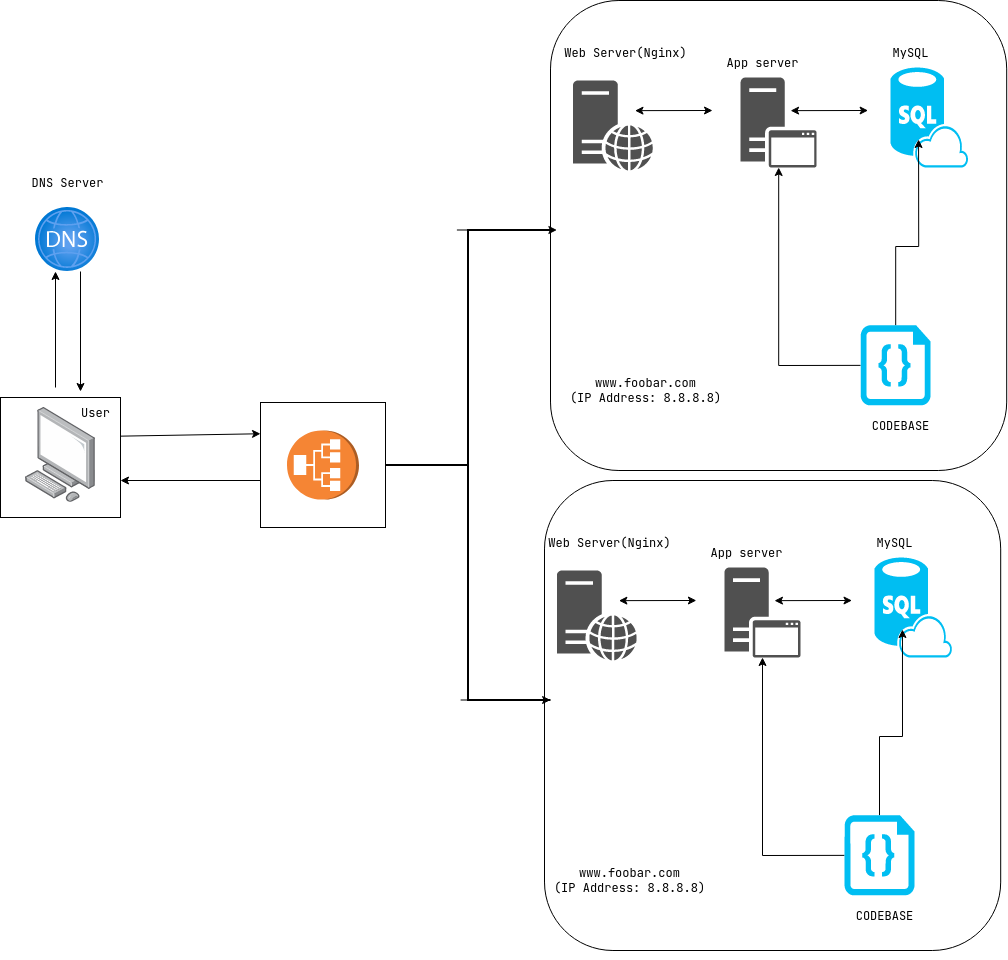

The diagram above was exported from draw.io. Its source (the exported page's mxGraphModel, read from the mxfile embedded in the PNG):
<mxGraphModel dx="1178" dy="1252" grid="1" gridSize="10" guides="1" tooltips="1" connect="1" arrows="1" fold="1" page="1" pageScale="1" pageWidth="850" pageHeight="1100" math="0" shadow="0">
  <root>
    <mxCell id="0" />
    <mxCell id="1" parent="0" />
    <mxCell id="o8uLsztHLeLmvSnghzYK-1" value="" style="endArrow=classic;html=1;rounded=0;" parent="1" edge="1">
      <mxGeometry width="50" height="50" relative="1" as="geometry">
        <mxPoint x="85" y="487" as="sourcePoint" />
        <mxPoint x="85" y="371" as="targetPoint" />
      </mxGeometry>
    </mxCell>
    <mxCell id="o8uLsztHLeLmvSnghzYK-2" value="" style="endArrow=classic;html=1;rounded=0;" parent="1" edge="1">
      <mxGeometry width="50" height="50" relative="1" as="geometry">
        <mxPoint x="110" y="371" as="sourcePoint" />
        <mxPoint x="110" y="491" as="targetPoint" />
      </mxGeometry>
    </mxCell>
    <mxCell id="o8uLsztHLeLmvSnghzYK-5" value="" style="whiteSpace=wrap;html=1;aspect=fixed;" parent="1" vertex="1">
      <mxGeometry x="30" y="497" width="120" height="120" as="geometry" />
    </mxCell>
    <mxCell id="o8uLsztHLeLmvSnghzYK-3" value="" style="image;points=[];aspect=fixed;html=1;align=center;shadow=0;dashed=0;image=img/lib/allied_telesis/computer_and_terminals/Personal_Computer.svg;" parent="1" vertex="1">
      <mxGeometry x="55" y="507" width="70" height="94.87" as="geometry" />
    </mxCell>
    <mxCell id="o8uLsztHLeLmvSnghzYK-6" value="" style="image;aspect=fixed;html=1;points=[];align=center;fontSize=12;image=img/lib/azure2/networking/DNS_Zones.svg;" parent="1" vertex="1">
      <mxGeometry x="65" y="307" width="64" height="64" as="geometry" />
    </mxCell>
    <mxCell id="o8uLsztHLeLmvSnghzYK-7" value="DNS Server" style="text;html=1;align=center;verticalAlign=middle;resizable=0;points=[];autosize=1;strokeColor=none;fillColor=none;" parent="1" vertex="1">
      <mxGeometry x="47" y="267" width="100" height="30" as="geometry" />
    </mxCell>
    <mxCell id="o8uLsztHLeLmvSnghzYK-8" value="User" style="text;html=1;align=center;verticalAlign=middle;resizable=0;points=[];autosize=1;strokeColor=none;fillColor=none;" parent="1" vertex="1">
      <mxGeometry x="100" y="497" width="50" height="30" as="geometry" />
    </mxCell>
    <mxCell id="ZaI7YuMon0Yc7jsfFQAx-1" style="edgeStyle=orthogonalEdgeStyle;rounded=0;orthogonalLoop=1;jettySize=auto;html=1;" parent="1" edge="1">
      <mxGeometry relative="1" as="geometry">
        <mxPoint x="980.1" y="355" as="targetPoint" />
        <mxPoint x="970.1" y="350" as="sourcePoint" />
      </mxGeometry>
    </mxCell>
    <mxCell id="o8uLsztHLeLmvSnghzYK-13" value="" style="rounded=1;whiteSpace=wrap;html=1;" parent="1" vertex="1">
      <mxGeometry x="580" y="100" width="456.2" height="470" as="geometry" />
    </mxCell>
    <mxCell id="o8uLsztHLeLmvSnghzYK-22" value="Web Server(Nginx)" style="text;html=1;align=center;verticalAlign=middle;resizable=0;points=[];autosize=1;strokeColor=none;fillColor=none;" parent="1" vertex="1">
      <mxGeometry x="580.1000000000001" y="137" width="150" height="30" as="geometry" />
    </mxCell>
    <mxCell id="o8uLsztHLeLmvSnghzYK-23" value="" style="sketch=0;pointerEvents=1;shadow=0;dashed=0;html=1;strokeColor=none;fillColor=#505050;labelPosition=center;verticalLabelPosition=bottom;verticalAlign=top;outlineConnect=0;align=center;shape=mxgraph.office.servers.web_server;" parent="1" vertex="1">
      <mxGeometry x="602.5" y="180" width="80" height="90" as="geometry" />
    </mxCell>
    <mxCell id="o8uLsztHLeLmvSnghzYK-24" value="" style="sketch=0;pointerEvents=1;shadow=0;dashed=0;html=1;strokeColor=none;fillColor=#505050;labelPosition=center;verticalLabelPosition=bottom;verticalAlign=top;outlineConnect=0;align=center;shape=mxgraph.office.servers.application_server;" parent="1" vertex="1">
      <mxGeometry x="770.1" y="177" width="76" height="90" as="geometry" />
    </mxCell>
    <mxCell id="o8uLsztHLeLmvSnghzYK-25" value="" style="verticalLabelPosition=bottom;html=1;verticalAlign=top;align=center;strokeColor=none;fillColor=#00BEF2;shape=mxgraph.azure.sql_database_sql_azure;" parent="1" vertex="1">
      <mxGeometry x="920.1" y="167" width="77.5" height="100" as="geometry" />
    </mxCell>
    <mxCell id="ZaI7YuMon0Yc7jsfFQAx-2" value="App server" style="text;html=1;align=center;verticalAlign=middle;resizable=0;points=[];autosize=1;strokeColor=none;fillColor=none;" parent="1" vertex="1">
      <mxGeometry x="742" y="147" width="100" height="30" as="geometry" />
    </mxCell>
    <mxCell id="ZaI7YuMon0Yc7jsfFQAx-3" value="MySQL" style="text;html=1;align=center;verticalAlign=middle;resizable=0;points=[];autosize=1;strokeColor=none;fillColor=none;" parent="1" vertex="1">
      <mxGeometry x="910.1" y="137" width="60" height="30" as="geometry" />
    </mxCell>
    <mxCell id="ZaI7YuMon0Yc7jsfFQAx-6" style="edgeStyle=orthogonalEdgeStyle;rounded=0;orthogonalLoop=1;jettySize=auto;html=1;entryX=0.361;entryY=0.72;entryDx=0;entryDy=0;entryPerimeter=0;" parent="1" source="ZaI7YuMon0Yc7jsfFQAx-4" target="o8uLsztHLeLmvSnghzYK-25" edge="1">
      <mxGeometry relative="1" as="geometry" />
    </mxCell>
    <mxCell id="ZaI7YuMon0Yc7jsfFQAx-7" style="edgeStyle=orthogonalEdgeStyle;rounded=0;orthogonalLoop=1;jettySize=auto;html=1;exitX=0;exitY=0.5;exitDx=0;exitDy=0;exitPerimeter=0;" parent="1" source="ZaI7YuMon0Yc7jsfFQAx-4" target="o8uLsztHLeLmvSnghzYK-24" edge="1">
      <mxGeometry relative="1" as="geometry" />
    </mxCell>
    <mxCell id="ZaI7YuMon0Yc7jsfFQAx-4" value="" style="verticalLabelPosition=bottom;html=1;verticalAlign=top;align=center;strokeColor=none;fillColor=#00BEF2;shape=mxgraph.azure.code_file;pointerEvents=1;" parent="1" vertex="1">
      <mxGeometry x="890.1" y="424.87" width="70" height="80" as="geometry" />
    </mxCell>
    <mxCell id="aU3Vr2uRzVl44ugD2iJm-1" value="" style="endArrow=classic;startArrow=classic;html=1;rounded=0;" parent="1" edge="1">
      <mxGeometry width="50" height="50" relative="1" as="geometry">
        <mxPoint x="742" y="209.99612656187023" as="sourcePoint" />
        <mxPoint x="664.5" y="210.15" as="targetPoint" />
      </mxGeometry>
    </mxCell>
    <mxCell id="aU3Vr2uRzVl44ugD2iJm-2" value="" style="endArrow=classic;startArrow=classic;html=1;rounded=0;" parent="1" edge="1">
      <mxGeometry width="50" height="50" relative="1" as="geometry">
        <mxPoint x="897.6" y="209.99612656187023" as="sourcePoint" />
        <mxPoint x="820.1" y="210.15" as="targetPoint" />
      </mxGeometry>
    </mxCell>
    <mxCell id="aU3Vr2uRzVl44ugD2iJm-3" value="CODEBASE" style="text;html=1;align=center;verticalAlign=middle;resizable=0;points=[];autosize=1;strokeColor=none;fillColor=none;" parent="1" vertex="1">
      <mxGeometry x="890.1" y="510" width="80" height="30" as="geometry" />
    </mxCell>
    <mxCell id="aU3Vr2uRzVl44ugD2iJm-4" style="edgeStyle=orthogonalEdgeStyle;rounded=0;orthogonalLoop=1;jettySize=auto;html=1;exitX=0.5;exitY=1;exitDx=0;exitDy=0;" parent="1" source="o8uLsztHLeLmvSnghzYK-13" target="o8uLsztHLeLmvSnghzYK-13" edge="1">
      <mxGeometry relative="1" as="geometry" />
    </mxCell>
    <mxCell id="aU3Vr2uRzVl44ugD2iJm-6" value="&lt;div&gt;www.foobar.com &lt;br&gt;&lt;/div&gt;&lt;div&gt;(IP Address: 8.8.8.8)&lt;br&gt;&lt;/div&gt;" style="text;html=1;align=center;verticalAlign=middle;resizable=0;points=[];autosize=1;strokeColor=none;fillColor=none;" parent="1" vertex="1">
      <mxGeometry x="590.1" y="470" width="170" height="40" as="geometry" />
    </mxCell>
    <mxCell id="37j5dLGjSC-Gb9h6qqUe-2" style="edgeStyle=orthogonalEdgeStyle;rounded=0;orthogonalLoop=1;jettySize=auto;html=1;" parent="1" edge="1">
      <mxGeometry relative="1" as="geometry">
        <mxPoint x="964" y="845" as="targetPoint" />
        <mxPoint x="954" y="840" as="sourcePoint" />
      </mxGeometry>
    </mxCell>
    <mxCell id="37j5dLGjSC-Gb9h6qqUe-3" value="" style="rounded=1;whiteSpace=wrap;html=1;" parent="1" vertex="1">
      <mxGeometry x="574" y="580" width="456.2" height="470" as="geometry" />
    </mxCell>
    <mxCell id="37j5dLGjSC-Gb9h6qqUe-4" value="Web Server(Nginx)" style="text;html=1;align=center;verticalAlign=middle;resizable=0;points=[];autosize=1;strokeColor=none;fillColor=none;" parent="1" vertex="1">
      <mxGeometry x="564.0000000000001" y="627" width="150" height="30" as="geometry" />
    </mxCell>
    <mxCell id="37j5dLGjSC-Gb9h6qqUe-5" value="" style="sketch=0;pointerEvents=1;shadow=0;dashed=0;html=1;strokeColor=none;fillColor=#505050;labelPosition=center;verticalLabelPosition=bottom;verticalAlign=top;outlineConnect=0;align=center;shape=mxgraph.office.servers.web_server;" parent="1" vertex="1">
      <mxGeometry x="586.4" y="670" width="80" height="90" as="geometry" />
    </mxCell>
    <mxCell id="37j5dLGjSC-Gb9h6qqUe-6" value="" style="sketch=0;pointerEvents=1;shadow=0;dashed=0;html=1;strokeColor=none;fillColor=#505050;labelPosition=center;verticalLabelPosition=bottom;verticalAlign=top;outlineConnect=0;align=center;shape=mxgraph.office.servers.application_server;" parent="1" vertex="1">
      <mxGeometry x="754" y="667" width="76" height="90" as="geometry" />
    </mxCell>
    <mxCell id="37j5dLGjSC-Gb9h6qqUe-7" value="" style="verticalLabelPosition=bottom;html=1;verticalAlign=top;align=center;strokeColor=none;fillColor=#00BEF2;shape=mxgraph.azure.sql_database_sql_azure;" parent="1" vertex="1">
      <mxGeometry x="904" y="657" width="77.5" height="100" as="geometry" />
    </mxCell>
    <mxCell id="37j5dLGjSC-Gb9h6qqUe-8" value="App server" style="text;html=1;align=center;verticalAlign=middle;resizable=0;points=[];autosize=1;strokeColor=none;fillColor=none;" parent="1" vertex="1">
      <mxGeometry x="725.9" y="637" width="100" height="30" as="geometry" />
    </mxCell>
    <mxCell id="37j5dLGjSC-Gb9h6qqUe-9" value="MySQL" style="text;html=1;align=center;verticalAlign=middle;resizable=0;points=[];autosize=1;strokeColor=none;fillColor=none;" parent="1" vertex="1">
      <mxGeometry x="894" y="627" width="60" height="30" as="geometry" />
    </mxCell>
    <mxCell id="37j5dLGjSC-Gb9h6qqUe-10" style="edgeStyle=orthogonalEdgeStyle;rounded=0;orthogonalLoop=1;jettySize=auto;html=1;entryX=0.361;entryY=0.72;entryDx=0;entryDy=0;entryPerimeter=0;" parent="1" source="37j5dLGjSC-Gb9h6qqUe-12" target="37j5dLGjSC-Gb9h6qqUe-7" edge="1">
      <mxGeometry relative="1" as="geometry" />
    </mxCell>
    <mxCell id="37j5dLGjSC-Gb9h6qqUe-11" style="edgeStyle=orthogonalEdgeStyle;rounded=0;orthogonalLoop=1;jettySize=auto;html=1;exitX=0;exitY=0.5;exitDx=0;exitDy=0;exitPerimeter=0;" parent="1" source="37j5dLGjSC-Gb9h6qqUe-12" target="37j5dLGjSC-Gb9h6qqUe-6" edge="1">
      <mxGeometry relative="1" as="geometry" />
    </mxCell>
    <mxCell id="37j5dLGjSC-Gb9h6qqUe-12" value="" style="verticalLabelPosition=bottom;html=1;verticalAlign=top;align=center;strokeColor=none;fillColor=#00BEF2;shape=mxgraph.azure.code_file;pointerEvents=1;" parent="1" vertex="1">
      <mxGeometry x="874" y="914.87" width="70" height="80" as="geometry" />
    </mxCell>
    <mxCell id="37j5dLGjSC-Gb9h6qqUe-13" value="" style="endArrow=classic;startArrow=classic;html=1;rounded=0;" parent="1" edge="1">
      <mxGeometry width="50" height="50" relative="1" as="geometry">
        <mxPoint x="725.9" y="699.9961265618703" as="sourcePoint" />
        <mxPoint x="648.4" y="700.15" as="targetPoint" />
      </mxGeometry>
    </mxCell>
    <mxCell id="37j5dLGjSC-Gb9h6qqUe-14" value="" style="endArrow=classic;startArrow=classic;html=1;rounded=0;" parent="1" edge="1">
      <mxGeometry width="50" height="50" relative="1" as="geometry">
        <mxPoint x="881.5" y="699.9961265618703" as="sourcePoint" />
        <mxPoint x="804" y="700.15" as="targetPoint" />
      </mxGeometry>
    </mxCell>
    <mxCell id="37j5dLGjSC-Gb9h6qqUe-15" value="CODEBASE" style="text;html=1;align=center;verticalAlign=middle;resizable=0;points=[];autosize=1;strokeColor=none;fillColor=none;" parent="1" vertex="1">
      <mxGeometry x="874" y="1000" width="80" height="30" as="geometry" />
    </mxCell>
    <mxCell id="37j5dLGjSC-Gb9h6qqUe-16" style="edgeStyle=orthogonalEdgeStyle;rounded=0;orthogonalLoop=1;jettySize=auto;html=1;exitX=0.5;exitY=1;exitDx=0;exitDy=0;" parent="1" source="37j5dLGjSC-Gb9h6qqUe-3" target="37j5dLGjSC-Gb9h6qqUe-3" edge="1">
      <mxGeometry relative="1" as="geometry" />
    </mxCell>
    <mxCell id="37j5dLGjSC-Gb9h6qqUe-17" value="&lt;div&gt;www.foobar.com &lt;br&gt;&lt;/div&gt;&lt;div&gt;(IP Address: 8.8.8.8)&lt;br&gt;&lt;/div&gt;" style="text;html=1;align=center;verticalAlign=middle;resizable=0;points=[];autosize=1;strokeColor=none;fillColor=none;" parent="1" vertex="1">
      <mxGeometry x="574" y="960" width="170" height="40" as="geometry" />
    </mxCell>
    <mxCell id="37j5dLGjSC-Gb9h6qqUe-20" value="" style="whiteSpace=wrap;html=1;aspect=fixed;" parent="1" vertex="1">
      <mxGeometry x="290" y="502" width="125" height="125" as="geometry" />
    </mxCell>
    <mxCell id="37j5dLGjSC-Gb9h6qqUe-18" value="" style="outlineConnect=0;dashed=0;verticalLabelPosition=bottom;verticalAlign=top;align=center;html=1;shape=mxgraph.aws3.application_load_balancer;fillColor=#F58534;gradientColor=none;direction=north;" parent="1" vertex="1">
      <mxGeometry x="316.5" y="530" width="72" height="69" as="geometry" />
    </mxCell>
    <mxCell id="37j5dLGjSC-Gb9h6qqUe-21" value="" style="strokeWidth=2;html=1;shape=mxgraph.flowchart.annotation_2;align=left;labelPosition=right;pointerEvents=1;" parent="1" vertex="1">
      <mxGeometry x="415" y="329.5" width="165" height="470" as="geometry" />
    </mxCell>
    <mxCell id="37j5dLGjSC-Gb9h6qqUe-26" value="" style="endArrow=classic;html=1;rounded=0;" parent="1" edge="1">
      <mxGeometry width="50" height="50" relative="1" as="geometry">
        <mxPoint x="486.4" y="329.5" as="sourcePoint" />
        <mxPoint x="586.4" y="329.5" as="targetPoint" />
      </mxGeometry>
    </mxCell>
    <mxCell id="37j5dLGjSC-Gb9h6qqUe-30" value="" style="endArrow=classic;html=1;rounded=0;" parent="1" edge="1">
      <mxGeometry width="50" height="50" relative="1" as="geometry">
        <mxPoint x="490.1" y="799.5" as="sourcePoint" />
        <mxPoint x="580.1" y="799.5" as="targetPoint" />
      </mxGeometry>
    </mxCell>
    <mxCell id="37j5dLGjSC-Gb9h6qqUe-31" value="" style="endArrow=classic;html=1;rounded=0;entryX=0;entryY=0.25;entryDx=0;entryDy=0;exitX=0.993;exitY=1.289;exitDx=0;exitDy=0;exitPerimeter=0;" parent="1" source="o8uLsztHLeLmvSnghzYK-8" target="37j5dLGjSC-Gb9h6qqUe-20" edge="1">
      <mxGeometry width="50" height="50" relative="1" as="geometry">
        <mxPoint x="160" y="560" as="sourcePoint" />
        <mxPoint x="210" y="510" as="targetPoint" />
      </mxGeometry>
    </mxCell>
    <mxCell id="37j5dLGjSC-Gb9h6qqUe-33" value="" style="endArrow=classic;html=1;rounded=0;exitX=0;exitY=0.624;exitDx=0;exitDy=0;exitPerimeter=0;" parent="1" source="37j5dLGjSC-Gb9h6qqUe-20" edge="1">
      <mxGeometry width="50" height="50" relative="1" as="geometry">
        <mxPoint x="270" y="580" as="sourcePoint" />
        <mxPoint x="150" y="580" as="targetPoint" />
      </mxGeometry>
    </mxCell>
  </root>
</mxGraphModel>